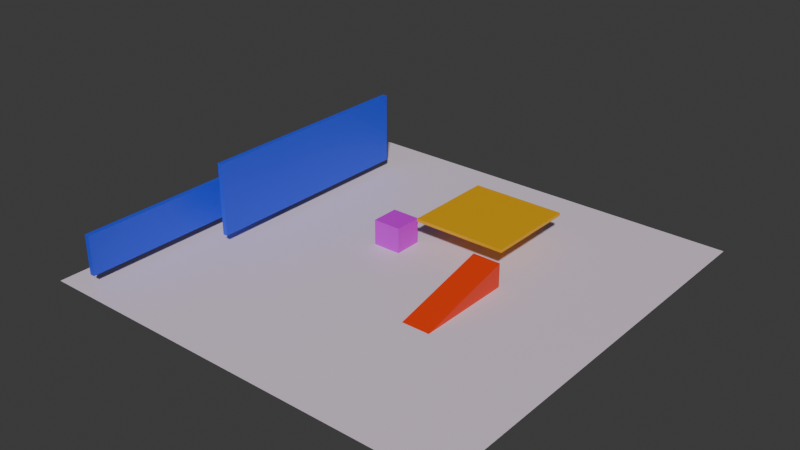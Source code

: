 # Source: level1.blend  (saved by Blender 4.3.34; exported with 4.5.12 LTS)
import bpy
from mathutils import Matrix  # noqa: F401  (used for matrix-valued properties, if any)

bpy.ops.wm.read_factory_settings(use_empty=True)
scene = bpy.context.scene
scene.name = 'Scene'

# ---- collections
col_collection = bpy.data.collections.new('Collection'); scene.collection.children.link(col_collection)

# ---- materials (node trees are filled in below, after node groups)
mat_material = bpy.data.materials.new('Material')
mat_material.alpha_threshold = 0.0
mat_material.roughness = 0.5
mat_material.line_color = (0.0, 0.0, 0.0, 1.0)
mat_material_005 = bpy.data.materials.new('Material.005')
mat_material_002 = bpy.data.materials.new('Material.002')
mat_material_003 = bpy.data.materials.new('Material.003')
mat_material_004 = bpy.data.materials.new('Material.004')
mat_material_006 = bpy.data.materials.new('Material.006')

# ---- material node trees
mat_material.use_nodes = True; mat_material.node_tree.nodes.clear()
_N = mat_material.node_tree.nodes; _L = mat_material.node_tree.links
n0 = _N.new('ShaderNodeOutputMaterial'); n0.name = 'Material Output'; n0.location = (300, 300)
n1 = _N.new('ShaderNodeBsdfPrincipled'); n1.name = 'Principled BSDF'; n1.location = (10, 300)
n1.inputs[0].default_value = (0.8005, 0.6732, 0.7983, 1.0)
n1.inputs[3].default_value = 1.45
_L.new(n1.outputs[0], n0.inputs[0])
n0.is_active_output = True
mat_material_005.use_nodes = True; mat_material_005.node_tree.nodes.clear()
_N = mat_material_005.node_tree.nodes; _L = mat_material_005.node_tree.links
n0 = _N.new('ShaderNodeBsdfPrincipled'); n0.name = 'Principled BSDF'; n0.location = (10, 300)
n0.inputs[0].default_value = (0.6717, 0.0, 0.8006, 1.0)
n1 = _N.new('ShaderNodeOutputMaterial'); n1.name = 'Material Output'; n1.location = (300, 300)
_L.new(n0.outputs[0], n1.inputs[0])
n1.is_active_output = True
mat_material_002.use_nodes = True; mat_material_002.node_tree.nodes.clear()
_N = mat_material_002.node_tree.nodes; _L = mat_material_002.node_tree.links
n0 = _N.new('ShaderNodeBsdfPrincipled'); n0.name = 'Principled BSDF'; n0.location = (10, 300)
n0.inputs[0].default_value = (0.8007, 0.03782, 0.0, 1.0)
n1 = _N.new('ShaderNodeOutputMaterial'); n1.name = 'Material Output'; n1.location = (300, 300)
_L.new(n0.outputs[0], n1.inputs[0])
n1.is_active_output = True
mat_material_003.use_nodes = True; mat_material_003.node_tree.nodes.clear()
_N = mat_material_003.node_tree.nodes; _L = mat_material_003.node_tree.links
n0 = _N.new('ShaderNodeBsdfPrincipled'); n0.name = 'Principled BSDF'; n0.location = (10, 300)
n0.inputs[0].default_value = (0.8008, 0.3972, 0.0, 1.0)
n1 = _N.new('ShaderNodeOutputMaterial'); n1.name = 'Material Output'; n1.location = (300, 300)
_L.new(n0.outputs[0], n1.inputs[0])
n1.is_active_output = True
mat_material_004.use_nodes = True; mat_material_004.node_tree.nodes.clear()
_N = mat_material_004.node_tree.nodes; _L = mat_material_004.node_tree.links
n0 = _N.new('ShaderNodeBsdfPrincipled'); n0.name = 'Principled BSDF'; n0.location = (10, 300)
n0.inputs[0].default_value = (0.03158, 0.0672, 0.8009, 1.0)
n1 = _N.new('ShaderNodeOutputMaterial'); n1.name = 'Material Output'; n1.location = (300, 300)
_L.new(n0.outputs[0], n1.inputs[0])
n1.is_active_output = True
mat_material_006.use_nodes = True; mat_material_006.node_tree.nodes.clear()
_N = mat_material_006.node_tree.nodes; _L = mat_material_006.node_tree.links
n0 = _N.new('ShaderNodeBsdfPrincipled'); n0.name = 'Principled BSDF'; n0.location = (10, 300)
n0.inputs[0].default_value = (0.03158, 0.0672, 0.8009, 1.0)
n1 = _N.new('ShaderNodeOutputMaterial'); n1.name = 'Material Output'; n1.location = (300, 300)
_L.new(n0.outputs[0], n1.inputs[0])
n1.is_active_output = True

# ---- world
world_world = bpy.data.worlds.new('World'); scene.world = world_world
world_world.use_nodes = True; world_world.node_tree.nodes.clear()
_N = world_world.node_tree.nodes; _L = world_world.node_tree.links
n0 = _N.new('ShaderNodeOutputWorld'); n0.name = 'World Output'; n0.location = (300, 300)
n1 = _N.new('ShaderNodeBackground'); n1.name = 'Background'; n1.location = (10, 300)
n1.inputs[0].default_value = (0.05088, 0.05088, 0.05088, 1.0)
_L.new(n1.outputs[0], n0.inputs[0])
n0.is_active_output = True
world_world.color = (0.05088, 0.05088, 0.05088)
world_world.sun_shadow_jitter_overblur = 0.0

# ---- meshes
me_cube = bpy.data.meshes.new('Cube')
me_cube.from_pydata([(10.0, 10.0, 0.0), (10.0, -10.0, 0.0), (-10.0, 10.0, 0.0), (-10.0, -10.0, 0.0)], [], [(0, 2, 3, 1)])
_uv = me_cube.uv_layers.new(name='UVMap')
_uv.uv.foreach_set('vector', [0.625, 0.5, 0.875, 0.5, 0.875, 0.75, 0.625, 0.75])
me_cube.materials.append(mat_material)
me_cube.use_mirror_vertex_groups = False
me_cube.update()
me_cube_001 = bpy.data.meshes.new('Cube.001')
me_cube_001.from_pydata([(-3.147, 1.206, 0.0), (-3.147, 1.206, 1.8), (-3.147, 3.206, 0.0), (-3.147, 3.206, 1.8), (-1.147, 1.206, 0.0), (-1.147, 1.206, 1.8), (-1.147, 3.206, 0.0), (-1.147, 3.206, 1.8)], [], [(0, 1, 3, 2), (2, 3, 7, 6), (6, 7, 5, 4), (4, 5, 1, 0), (2, 6, 4, 0), (7, 3, 1, 5)])
_uv = me_cube_001.uv_layers.new(name='UVMap')
_uv.uv.foreach_set('vector', [0.375, 0.0, 0.625, 0.0, 0.625, 0.25, 0.375, 0.25, 0.375, 0.25, 0.625, 0.25, 0.625, 0.5, 0.375, 0.5, 0.375, 0.5, 0.625, 0.5, 0.625, 0.75, 0.375, 0.75, 0.375, 0.75, 0.625, 0.75, 0.625, 1.0, 0.375, 1.0, 0.125, 0.5, 0.375, 0.5, 0.375, 0.75, 0.125, 0.75, 0.625, 0.5, 0.875, 0.5, 0.875, 0.75, 0.625, 0.75])
me_cube_001.materials.append(mat_material_005)
me_cube_001.update()
me_cube_002 = bpy.data.meshes.new('Cube.002')
me_cube_002.from_pydata([(-1.0, -1.0, -1.121), (-1.0, 5.966, -1.121), (-1.0, 5.966, 0.5635), (1.0, -1.0, -1.121), (1.0, 5.966, -1.121), (1.0, 5.966, 0.5635)], [], [(0, 2, 1), (1, 2, 5, 4), (4, 5, 3), (1, 4, 3, 0), (5, 2, 0, 3)])
_uv = me_cube_002.uv_layers.new(name='UVMap')
_uv.uv.foreach_set('vector', [0.625, 0.0, 0.625, 0.25, 0.375, 0.25, 0.375, 0.25, 0.625, 0.25, 0.625, 0.5, 0.375, 0.5, 0.375, 0.5, 0.625, 0.5, 0.375, 0.75, 0.125, 0.5, 0.375, 0.5, 0.375, 0.75, 0.125, 0.75, 0.625, 0.5, 0.875, 0.5, 0.875, 0.75, 0.625, 0.75])
me_cube_002.materials.append(mat_material_002)
me_cube_002.update()
me_cube_003 = bpy.data.meshes.new('Cube.003')
me_cube_003.from_pydata([(-0.8663, 2.772, 1.8), (-0.8663, 2.772, 2.02), (-0.8663, 9.487, 1.8), (-0.8663, 9.487, 2.02), (5.848, 2.772, 1.8), (5.848, 2.772, 2.02), (5.848, 9.487, 1.8), (5.848, 9.487, 2.02)], [], [(0, 1, 3, 2), (2, 3, 7, 6), (6, 7, 5, 4), (4, 5, 1, 0), (2, 6, 4, 0), (7, 3, 1, 5)])
_uv = me_cube_003.uv_layers.new(name='UVMap')
_uv.uv.foreach_set('vector', [0.375, 0.0, 0.625, 0.0, 0.625, 0.25, 0.375, 0.25, 0.375, 0.25, 0.625, 0.25, 0.625, 0.5, 0.375, 0.5, 0.375, 0.5, 0.625, 0.5, 0.625, 0.75, 0.375, 0.75, 0.375, 0.75, 0.625, 0.75, 0.625, 1.0, 0.375, 1.0, 0.125, 0.5, 0.375, 0.5, 0.375, 0.75, 0.125, 0.75, 0.625, 0.5, 0.875, 0.5, 0.875, 0.75, 0.625, 0.75])
me_cube_003.materials.append(mat_material_003)
me_cube_003.update()
me_cube_004 = bpy.data.meshes.new('Cube.004')
me_cube_004.from_pydata([(-13.18, 2.199, 0.702), (-13.18, 2.199, 3.502), (-13.18, -14.07, 0.702), (-13.18, -14.07, 3.502), (-12.83, 2.199, 0.702), (-12.83, 2.199, 3.502), (-12.83, -14.07, 0.702), (-12.83, -14.07, 3.502)], [], [(0, 1, 3, 2), (2, 3, 7, 6), (6, 7, 5, 4), (4, 5, 1, 0), (2, 6, 4, 0), (7, 3, 1, 5)])
_uv = me_cube_004.uv_layers.new(name='UVMap')
_uv.uv.foreach_set('vector', [0.375, 0.0, 0.625, 0.0, 0.625, 0.25, 0.375, 0.25, 0.375, 0.25, 0.625, 0.25, 0.625, 0.5, 0.375, 0.5, 0.375, 0.5, 0.625, 0.5, 0.625, 0.75, 0.375, 0.75, 0.375, 0.75, 0.625, 0.75, 0.625, 1.0, 0.375, 1.0, 0.125, 0.5, 0.375, 0.5, 0.375, 0.75, 0.125, 0.75, 0.625, 0.5, 0.875, 0.5, 0.875, 0.75, 0.625, 0.75])
me_cube_004.materials.append(mat_material_004)
me_cube_004.update()
me_cube_005 = bpy.data.meshes.new('Cube.005')
me_cube_005.from_pydata([(-10.87, 11.09, 0.702), (-10.87, 11.09, 5.853), (-10.87, -5.18, 0.702), (-10.87, -5.18, 5.853), (-10.53, 11.09, 0.702), (-10.53, 11.09, 5.853), (-10.53, -5.18, 0.702), (-10.53, -5.18, 5.853)], [], [(0, 1, 3, 2), (2, 3, 7, 6), (6, 7, 5, 4), (4, 5, 1, 0), (2, 6, 4, 0), (7, 3, 1, 5)])
_uv = me_cube_005.uv_layers.new(name='UVMap')
_uv.uv.foreach_set('vector', [0.375, 0.0, 0.625, 0.0, 0.625, 0.25, 0.375, 0.25, 0.375, 0.25, 0.625, 0.25, 0.625, 0.5, 0.375, 0.5, 0.375, 0.5, 0.625, 0.5, 0.625, 0.75, 0.375, 0.75, 0.375, 0.75, 0.625, 0.75, 0.625, 1.0, 0.375, 1.0, 0.125, 0.5, 0.375, 0.5, 0.375, 0.75, 0.125, 0.75, 0.625, 0.5, 0.875, 0.5, 0.875, 0.75, 0.625, 0.75])
me_cube_005.materials.append(mat_material_006)
me_cube_005.update()

# ---- objects
ob_cube = bpy.data.objects.new('Cube', me_cube)
ob_cube_001 = bpy.data.objects.new('Cube.001', me_cube_001)
ob_cube_002 = bpy.data.objects.new('Cube.002', me_cube_002)
ob_cube_003 = bpy.data.objects.new('Cube.003', me_cube_003)
ob_cube_004 = bpy.data.objects.new('Cube.004', me_cube_004)
ob_cube_005 = bpy.data.objects.new('Cube.005', me_cube_005)

# ---- transforms, parenting, visibility, modifiers, constraints
ob_cube.location = (0.0, 0.0, 0.0)
ob_cube.scale = (1.506, 1.506, 0.1506)
ob_cube.lock_rotations_4d = False
ob_cube.empty_display_type = 'ARROWS'
ob_cube.lineart.crease_threshold = 0.0
ob_cube_001.location = (0.0, 0.0, 0.0)
ob_cube_002.location = (5.433, -4.14, 1.121)
ob_cube_003.location = (0.0, 0.0, 0.0)
ob_cube_004.location = (0.0, 0.0, 0.0)
ob_cube_005.location = (0.0, 0.0, 0.0)

# ---- collection membership
col_collection.objects.link(ob_cube)
col_collection.objects.link(ob_cube_001)
col_collection.objects.link(ob_cube_002)
col_collection.objects.link(ob_cube_003)
col_collection.objects.link(ob_cube_004)
col_collection.objects.link(ob_cube_005)

# ---- scene / render settings (as saved in the file)
scene.frame_start = 1; scene.frame_end = 250; scene.frame_set(1)
scene.render.engine = 'BLENDER_EEVEE_NEXT'
bpy.context.view_layer.update()

# ---- added for rendering (the .blend has no active camera and no usable light): camera, sun
cam_auto = bpy.data.cameras.new('AutoCamera')
cam_auto.lens = 50.0
cam_auto.sensor_width = 36.0
cam_auto.clip_end = 1000.0
ob_auto_camera = bpy.data.objects.new('AutoCamera', cam_auto)
scene.collection.objects.link(ob_auto_camera)
ob_auto_camera.location = (39.771, -47.7252, 34.7434)
ob_auto_camera.rotation_euler = (1.09748, -7.21219e-08, 0.694738)
scene.camera = ob_auto_camera
light_auto_sun = bpy.data.lights.new('AutoSun', 'SUN')
light_auto_sun.energy = 3.0
light_auto_sun.angle = 0.0523599
ob_auto_sun = bpy.data.objects.new('AutoSun', light_auto_sun)
scene.collection.objects.link(ob_auto_sun)
ob_auto_sun.rotation_euler = (0.872665, 0.174533, 0.523599)
bpy.context.view_layer.update()
